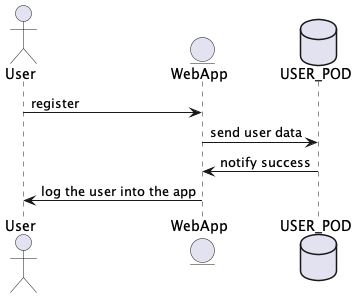

The diagram above was rendered by PlantUML. Its source (embedded in the PNG):
@startuml
actor User
entity EntityWeb as "WebApp"
database Pod as "USER_POD"

User -> EntityWeb: register
EntityWeb -> Pod: send user data
Pod -> EntityWeb: notify success
EntityWeb -> User: log the user into the app
@enduml